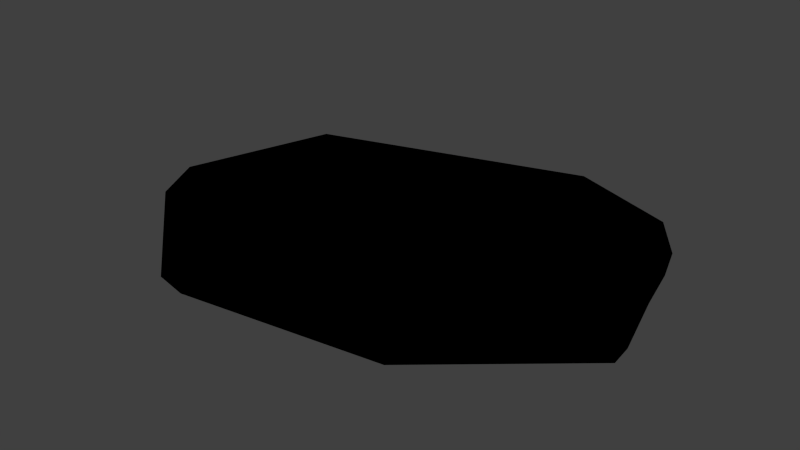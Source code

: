 # Source: Stein_1.3.blend  (saved by Blender 2.70.0; exported with 4.5.12 LTS)
import bpy
from mathutils import Matrix  # noqa: F401  (used for matrix-valued properties, if any)

bpy.ops.wm.read_factory_settings(use_empty=True)
scene = bpy.context.scene
scene.name = 'Scene'

# ---- collections
col_collection_1 = bpy.data.collections.new('Collection 1'); scene.collection.children.link(col_collection_1)

# ---- materials (node trees are filled in below, after node groups)
mat_stein3 = bpy.data.materials.new('Stein3')
mat_stein3.alpha_threshold = 0.0
mat_stein3.use_transparent_shadow = False
mat_stein3.roughness = 0.5
mat_stein3.line_color = (0.0, 0.0, 0.0, 1.0)

# ---- material node trees
mat_stein3.use_nodes = True; mat_stein3.node_tree.nodes.clear()
_N = mat_stein3.node_tree.nodes; _L = mat_stein3.node_tree.links
n0 = _N.new('NodeUndefined'); n0.name = 'Output.001'; n0.location = (733, 462)
n0.inputs[1].default_value = 1.0
n1 = _N.new('NodeUndefined'); n1.name = 'Material.001'; n1.location = (-798, 419)
n1.inputs[0].default_value = (0.1477, 0.1477, 0.1477, 1.0)
n1.inputs[2].default_value = 0.8
n1.inputs[3].default_value = (0.0, 0.0, 0.0)
n2 = _N.new('NodeUndefined'); n2.name = 'Material.002'; n2.location = (-509, 284)
n2.inputs[0].default_value = (0.08685, 0.04079, 0.02036, 1.0)
n2.inputs[1].default_value = (1.0, 1.0, 1.0, 1.0)
n2.inputs[2].default_value = 0.8
n2.inputs[3].default_value = (0.0, 0.0, 0.0)
n3 = _N.new('ShaderNodeValToRGB'); n3.name = 'ColorRamp'; n3.location = (-1339, 244)
n3.width = 252
while len(n3.color_ramp.elements) > 1: n3.color_ramp.elements.remove(n3.color_ramp.elements[-1])
n3.color_ramp.elements[0].position = 0.0; n3.color_ramp.elements[0].color = (0.0, 0.0, 0.0, 1.0)
_e = n3.color_ramp.elements.new(0.05628); _e.color = (1.0, 1.0, 1.0, 1.0)
n3.inputs[0].default_value = 0.4952
n4 = _N.new('ShaderNodeMix'); n4.name = 'Mix'; n4.location = (-13, 406)
n4.data_type = 'RGBA'
n5 = _N.new('NodeUndefined'); n5.name = 'Texture'; n5.location = (-267, 694)
n5.inputs[0].default_value = (0.0, 0.0, 0.0)
_L.new(n1.outputs[0], n4.inputs[6])
_L.new(n4.outputs[2], n0.inputs[0])
_L.new(n2.outputs[0], n4.inputs[7])
_L.new(n5.outputs[0], n4.inputs[0])
_L.new(n3.outputs[0], n1.inputs[1])

# ---- world
world_world = bpy.data.worlds.new('World'); scene.world = world_world
world_world.color = (0.05088, 0.05088, 0.05088)
world_world.use_sun_shadow = False
world_world.sun_shadow_jitter_overblur = 0.0
world_world.cycles.sampling_method = 'MANUAL'
world_world.cycles.sample_map_resolution = 256

# ---- meshes
me_circle_011 = bpy.data.meshes.new('Circle.011')
me_circle_011.from_pydata([(-1.127, 0.5548, 0.126), (-1.445, -0.434, 0.126), (-0.7291, -1.127, 0.126), (0.4887, -0.9295, 0.126), (1.269, -0.1541, 0.126), (1.018, 0.8356, 0.126), (0.4501, 1.098, 0.126), (-1.016, 0.5004, 0.317), (-1.26, -0.3952, 0.317), (-0.6559, -1.023, 0.317), (0.4471, -0.8441, 0.317), (1.201, -0.1417, 0.317), (0.9829, 0.7548, 0.317), (0.4122, 0.9926, 0.317), (-0.2034, 0.3234, 0.4163), (-0.3574, -0.07249, 0.4163), (-0.04409, -0.35, 0.4163), (0.4436, -0.2709, 0.4163), (0.8665, 0.0396, 0.4163), (0.734, 0.4359, 0.4163), (0.4281, 0.541, 0.4163), (-1.05, 0.5167, 0.02279), (-1.355, -0.4068, 0.02279), (-0.6779, -1.054, 0.02279), (0.4596, -0.8697, 0.02279), (1.213, -0.1454, 0.02279), (1.016, 0.779, 0.02279), (0.4236, 1.024, 0.02279)], [], [(0, 6, 27, 21), (13, 7, 14, 20), (6, 0, 7, 13), (5, 6, 13, 12), (4, 5, 12, 11), (3, 4, 11, 10), (2, 3, 10, 9), (1, 2, 9, 8), (0, 1, 8, 7), (14, 15, 16, 17, 18, 19, 20), (12, 13, 20, 19), (11, 12, 19, 18), (10, 11, 18, 17), (9, 10, 17, 16), (8, 9, 16, 15), (7, 8, 15, 14), (21, 27, 26, 25, 24, 23, 22), (6, 5, 26, 27), (5, 4, 25, 26), (4, 3, 24, 25), (3, 2, 23, 24), (2, 1, 22, 23), (1, 0, 21, 22)])
me_circle_011.materials.append(mat_stein3)
me_circle_011.use_remesh_preserve_volume = False
me_circle_011.use_remesh_preserve_attributes = False
me_circle_011.use_mirror_vertex_groups = False
me_circle_011.update()

# ---- objects
ob_circle_010 = bpy.data.objects.new('Circle.010', me_circle_011)

# ---- transforms, parenting, visibility, modifiers, constraints
ob_circle_010.location = (0.0001172, -0.0001693, 0.001752)
ob_circle_010.scale = (0.05889, 0.0526, 0.05845)
ob_circle_010.lineart.crease_threshold = 0.0

# ---- collection membership
col_collection_1.objects.link(ob_circle_010)

# ---- scene / render settings (as saved in the file)
scene.frame_start = 1; scene.frame_end = 250; scene.frame_set(1)
scene.render.engine = 'BLENDER_EEVEE_NEXT'
scene.render.resolution_percentage = 50
scene.render.dither_intensity = 0.0
scene.cycles.use_denoising = False
scene.cycles.samples = 10
scene.cycles.sampling_pattern = 'TABULATED_SOBOL'
scene.cycles.light_sampling_threshold = 0.0
scene.cycles.use_adaptive_sampling = False
scene.cycles.use_light_tree = False
scene.cycles.blur_glossy = 0.0
scene.cycles.volume_bounces = 1
scene.cycles.pixel_filter_type = 'GAUSSIAN'
scene.cycles.sample_clamp_indirect = 0.0
scene.view_settings.view_transform = 'Standard'
bpy.context.view_layer.update()

# ---- added for rendering (the .blend has no active camera and no usable light): camera, sun
cam_auto = bpy.data.cameras.new('AutoCamera')
cam_auto.lens = 50.0
cam_auto.sensor_width = 36.0
cam_auto.clip_end = 1000.0
ob_auto_camera = bpy.data.objects.new('AutoCamera', cam_auto)
scene.collection.objects.link(ob_auto_camera)
ob_auto_camera.location = (0.179979, -0.222984, 0.16262)
ob_auto_camera.rotation_euler = (1.09748, -7.21219e-08, 0.694738)
scene.camera = ob_auto_camera
light_auto_sun = bpy.data.lights.new('AutoSun', 'SUN')
light_auto_sun.energy = 3.0
light_auto_sun.angle = 0.0523599
ob_auto_sun = bpy.data.objects.new('AutoSun', light_auto_sun)
scene.collection.objects.link(ob_auto_sun)
ob_auto_sun.rotation_euler = (0.872665, 0.174533, 0.523599)
bpy.context.view_layer.update()
